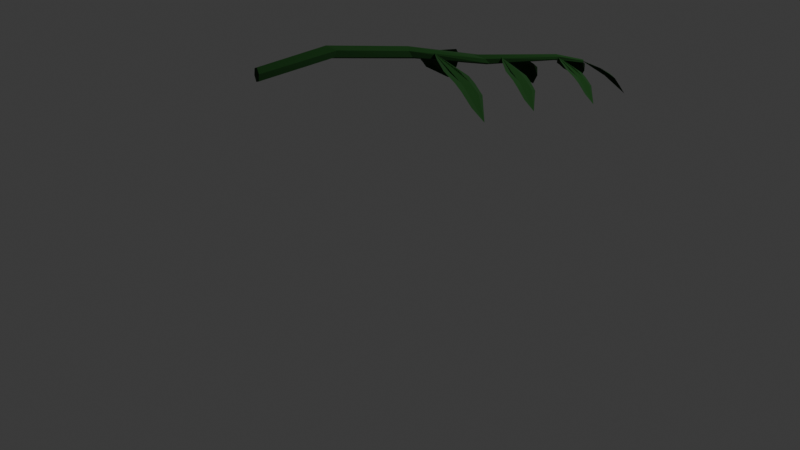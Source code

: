 # Source: branch.blend  (saved by Blender 4.3.34; exported with 4.5.12 LTS)
import bpy
from mathutils import Matrix  # noqa: F401  (used for matrix-valued properties, if any)

bpy.ops.wm.read_factory_settings(use_empty=True)
scene = bpy.context.scene
scene.name = 'Scene'

# ---- collections
col_collection = bpy.data.collections.new('Collection'); scene.collection.children.link(col_collection)

# ---- materials (node trees are filled in below, after node groups)
mat_material_001 = bpy.data.materials.new('Material.001')

# ---- material node trees
mat_material_001.use_nodes = True; mat_material_001.node_tree.nodes.clear()
_N = mat_material_001.node_tree.nodes; _L = mat_material_001.node_tree.links
n0 = _N.new('ShaderNodeBsdfPrincipled'); n0.name = 'Principled BSDF'; n0.location = (10, 300)
n0.inputs[0].default_value = (0.000401, 0.03593, 0.0, 1.0)
n0.inputs[2].default_value = 1.0
n1 = _N.new('ShaderNodeOutputMaterial'); n1.name = 'Material Output'; n1.location = (300, 300)
_L.new(n0.outputs[0], n1.inputs[0])
n1.is_active_output = True

# ---- world
world_world = bpy.data.worlds.new('World'); scene.world = world_world
world_world.use_nodes = True; world_world.node_tree.nodes.clear()
_N = world_world.node_tree.nodes; _L = world_world.node_tree.links
n0 = _N.new('ShaderNodeOutputWorld'); n0.name = 'World Output'; n0.location = (300, 300)
n1 = _N.new('ShaderNodeBackground'); n1.name = 'Background'; n1.location = (10, 300)
n1.inputs[0].default_value = (0.05088, 0.05088, 0.05088, 1.0)
_L.new(n1.outputs[0], n0.inputs[0])
n0.is_active_output = True
world_world.color = (0.05088, 0.05088, 0.05088)
world_world.sun_shadow_jitter_overblur = 0.0

# ---- cameras
cam_camera = bpy.data.cameras.new('Camera')
cam_camera.clip_end = 100.0
cam_camera.ortho_scale = 7.314

# ---- lights
light_light = bpy.data.lights.new('Light', 'POINT')
light_light.energy = 1000.0
light_light.shadow_soft_size = 0.1

# ---- meshes
me_cylinder_005 = bpy.data.meshes.new('Cylinder.005')
me_cylinder_005.from_pydata([(0.0, 1.0, -1.0), (-3.411e-13, 0.1907, 1.0), (0.866, 0.5, -1.0), (0.1653, 0.09528, 1.0), (0.866, -0.5, -1.0), (0.1653, -0.09558, 1.0), (0.0, -1.0, -1.0), (-3.411e-13, -0.191, 1.0), (-0.866, -0.5, -1.0), (-0.1653, -0.09558, 1.0), (-0.866, 0.5, -1.0), (-0.1653, 0.09528, 1.0), (-0.005581, -0.299, 0.519), (-21.43, -75.79, 26.17), (-12.26, -28.74, 44.4), (7.18, 238.9, 67.28), (-37.82, 65.62, 57.6), (-54.55, -70.89, 46.86), (-67.91, -131.8, 25.7), (-30.02, -51.01, 9.848), (51.02, 80.12, 10.15), (114.4, 162.0, 25.96), (112.5, 221.0, 44.93), (80.05, 152.2, 45.26), (62.97, 67.91, 21.1), (76.38, 104.4, 34.75), (116.4, 176.8, 33.24), (16.31, 88.24, 35.37), (-57.21, -103.8, 38.23), (-13.29, -52.97, 37.65), (-424.7, -567.4, 37.49), (747.3, 1711.0, -191.1), (-426.0, -539.3, 37.77), (746.5, 1822.0, -187.6), (-416.4, -525.1, 38.62), (799.7, 1876.0, -183.1), (-405.6, -538.8, 39.18), (853.7, 1819.0, -182.0), (-404.3, -567.0, 38.9), (854.8, 1708.0, -185.6), (-413.8, -581.1, 38.06), (801.7, 1654.0, -190.2), (399.1, 530.4, -71.39), (434.1, 481.3, -70.82), (451.0, 509.3, -64.52), (440.8, 576.5, -60.01), (398.6, 619.4, -58.83), (379.6, 599.8, -65.06), (69.57, 120.9, -15.81), (155.5, 154.8, -20.77), (149.2, 125.0, -13.82), (112.0, 155.9, -8.54), (74.06, 200.7, -8.965), (39.55, 155.8, -11.36), (-277.2, -464.2, 19.37), (-247.9, -426.9, 19.67), (-260.0, -388.9, 21.22), (-282.6, -368.9, 20.63), (-291.6, -384.8, 18.31), (-310.0, -457.7, 20.03), (701.0, 1074.0, -127.7), (608.2, 956.1, -131.9), (652.7, 1126.0, -127.6), (677.3, 969.9, -138.6), (609.4, 1074.0, -130.6), (714.4, 1007.0, -133.8), (-393.0, -555.0, 37.3), (-403.1, -556.0, 38.12), (-392.7, -556.0, 37.35), (-403.0, -556.2, 38.13), (-392.8, -556.7, 37.34), (-403.0, -556.3, 38.12), (-393.1, -556.3, 37.26), (-403.1, -556.3, 38.11), (-393.4, -555.3, 37.21), (-403.2, -556.1, 38.1), (-393.3, -554.6, 37.23), (-403.1, -555.9, 38.1), (-400.7, -556.2, 37.91), (-544.2, -596.5, 45.53), (-628.3, -576.0, 54.68), (-712.5, -415.1, 70.75), (-695.8, -494.9, 60.1), (-660.0, -571.9, 51.78), (-564.0, -597.8, 40.84), (-463.2, -569.1, 38.6), (-423.1, -544.1, 47.2), (-471.9, -542.1, 60.0), (-562.7, -505.0, 68.87), (-582.4, -526.2, 65.3), (-474.8, -564.3, 52.39), (-535.2, -553.2, 59.75), (-506.4, -535.3, 63.45), (-562.0, -517.1, 55.28), (-620.5, -590.1, 47.37), (-596.9, -590.0, 51.34), (1.027, -23.72, -7.657), (-13.06, -16.18, -7.944), (0.7799, -25.22, -7.603), (-13.11, -16.47, -7.933), (0.7398, -25.89, -7.644), (-13.12, -16.6, -7.941), (0.9466, -25.06, -7.738), (-13.08, -16.44, -7.959), (1.194, -23.56, -7.792), (-13.03, -16.15, -7.969), (1.234, -22.89, -7.751), (-13.02, -16.03, -7.962), (-9.699, -18.45, -7.903), (-187.4, 63.7, -16.06), (-316.0, 156.4, -15.68), (-471.1, 401.1, -6.035), (-398.3, 307.1, -15.7), (-323.9, 195.2, -21.32), (-174.1, 87.05, -22.26), (-69.43, 25.87, -13.72), (-87.52, 5.303, -1.492), (-212.0, 38.37, 5.245), (-342.4, 156.8, 5.08), (-339.0, 156.0, -0.5365), (-168.1, 25.26, -2.357), (-266.1, 86.7, -1.459), (-263.0, 74.9, 5.099), (-255.3, 159.4, -7.331), (-263.9, 141.9, -21.79), (-269.3, 114.3, -15.9), (-284.5, -444.7, 21.25), (-297.6, -439.4, 21.16), (-284.7, -446.0, 21.3), (-297.6, -439.6, 21.17), (-284.7, -446.7, 21.27), (-297.6, -439.7, 21.17), (-284.6, -445.9, 21.18), (-297.6, -439.6, 21.15), (-284.5, -444.6, 21.12), (-297.6, -439.3, 21.14), (-284.4, -444.0, 21.16), (-297.6, -439.2, 21.15), (-294.5, -441.1, 21.16), (-462.5, -387.9, 16.04), (-579.9, -316.2, 17.95), (-717.3, -104.8, 28.31), (-657.3, -187.7, 18.79), (-592.2, -284.6, 12.92), (-455.9, -368.6, 10.26), (-353.7, -409.6, 16.65), (-360.0, -423.8, 27.92), (-467.4, -402.5, 35.58), (-587.4, -307.9, 36.98), (-588.7, -311.1, 31.88), (-433.6, -413.9, 28.18), (-522.4, -367.3, 30.19), (-514.2, -374.4, 36.07), (-518.9, -303.5, 24.65), (-537.4, -327.3, 11.78), (-537.1, -349.8, 17.2), (348.9, 383.5, -48.65), (355.5, 387.5, -46.25), (350.0, 383.2, -48.69), (355.7, 387.4, -46.26), (350.1, 381.9, -48.69), (355.8, 387.2, -46.26), (349.1, 381.0, -48.64), (355.6, 387.0, -46.25), (348.0, 381.3, -48.59), (355.4, 387.1, -46.24), (347.9, 382.5, -48.6), (355.3, 387.3, -46.24), (354.0, 385.7, -46.82), (420.1, 347.2, -14.54), (485.6, 455.5, 6.507), (556.1, 856.5, 31.41), (488.8, 597.5, 23.28), (447.8, 392.7, 12.07), (369.1, 258.0, -12.17), (354.0, 334.1, -33.7), (437.8, 530.1, -38.62), (556.1, 696.5, -23.74), (609.9, 817.6, -1.247), (579.5, 719.7, 1.347), (488.9, 546.8, -26.15), (545.7, 632.0, -10.77), (580.8, 734.2, -15.23), (478.1, 590.5, -6.52), (419.8, 328.7, 2.067), (464.9, 407.7, -1.386), (305.8, 387.6, -52.99), (286.7, 394.9, -53.06), (305.6, 385.7, -52.91), (286.7, 394.6, -53.04), (305.5, 384.7, -52.96), (286.7, 394.4, -53.05), (305.6, 385.8, -53.09), (286.7, 394.6, -53.08), (305.8, 387.8, -53.17), (286.7, 395.0, -53.09), (305.9, 388.7, -53.12), (286.7, 395.1, -53.08), (291.3, 392.6, -53.08), (45.04, 463.5, -59.79), (-125.9, 564.2, -56.53), (-324.7, 868.9, -40.95), (-239.2, 748.7, -55.03), (-145.4, 608.9, -63.81), (52.94, 490.9, -68.25), (203.6, 435.6, -59.39), (197.6, 416.5, -42.95), (43.26, 445.2, -31.33), (-131.8, 579.0, -28.81), (-135.0, 573.5, -36.22), (90.57, 428.5, -42.25), (-38.46, 493.7, -38.94), (-25.02, 484.5, -30.42), (-35.36, 585.8, -47.05), (-65.66, 548.5, -65.69), (-63.54, 516.6, -57.79), (-292.5, -438.2, 22.75), (-292.3, -438.7, 24.39), (-291.8, -438.6, 22.75), (-292.2, -438.8, 24.39), (-291.8, -439.4, 22.75), (-292.2, -439.0, 24.39), (-292.5, -439.8, 22.75), (-292.3, -439.1, 24.39), (-293.2, -439.4, 22.75), (-292.5, -439.0, 24.39), (-293.2, -438.6, 22.75), (-292.5, -438.8, 24.39), (-292.4, -439.2, 24.0), (-308.3, -500.4, 45.09), (-299.7, -461.0, 60.05), (-282.8, -240.3, 78.77), (-320.1, -383.3, 70.9), (-334.2, -495.9, 62.11), (-346.4, -546.8, 44.76), (-316.4, -480.7, 31.7), (-250.0, -372.4, 31.84), (-197.2, -304.1, 44.75), (-197.7, -255.0, 60.32), (-224.2, -311.7, 60.63), (-239.5, -381.9, 40.82), (-227.8, -351.4, 52.02), (-195.1, -291.7, 50.72), (-277.0, -365.1, 52.58), (-336.9, -523.3, 55.03), (-300.9, -481.2, 54.51)], [], [(0, 1, 3, 2), (2, 3, 5, 4), (4, 5, 7, 6), (6, 7, 9, 8), (3, 1, 11, 9, 7, 5), (8, 9, 11, 10), (10, 11, 1, 0), (0, 2, 4, 6, 8, 10), (19, 18, 28, 29, 13, 12), (12, 27, 25, 24), (12, 13, 29, 27), (24, 25, 26, 21, 20, 12), (29, 28, 17, 16, 15, 14), (26, 25, 23, 15, 22), (25, 27, 15, 23), (27, 29, 14, 15), (30, 59, 58, 32), (32, 58, 57, 34), (34, 57, 56, 36), (36, 56, 55, 38), (33, 31, 41, 39, 37, 35), (38, 55, 54, 40), (40, 54, 59, 30), (30, 32, 34, 36, 38, 40), (47, 42, 61, 64), (43, 44, 65, 63), (46, 47, 64, 62), (42, 43, 63, 61), (45, 46, 62, 60), (44, 45, 60, 65), (53, 48, 42, 47), (49, 50, 44, 43), (52, 53, 47, 46), (48, 49, 43, 42), (51, 52, 46, 45), (50, 51, 45, 44), (58, 59, 48, 53), (54, 55, 50, 49), (57, 58, 53, 52), (59, 54, 49, 48), (56, 57, 52, 51), (55, 56, 51, 50), (63, 65, 39, 41), (62, 64, 33, 35), (61, 63, 41, 31), (60, 62, 35, 37), (64, 61, 31, 33), (65, 60, 37, 39), (66, 67, 69, 68), (68, 69, 71, 70), (70, 71, 73, 72), (72, 73, 75, 74), (69, 67, 77, 75, 73, 71), (74, 75, 77, 76), (76, 77, 67, 66), (66, 68, 70, 72, 74, 76), (85, 84, 94, 95, 79, 78), (78, 93, 91, 90), (78, 79, 95, 93), (90, 91, 92, 87, 86, 78), (95, 94, 83, 82, 81, 80), (92, 91, 89, 81, 88), (91, 93, 81, 89), (93, 95, 80, 81), (96, 97, 99, 98), (98, 99, 101, 100), (100, 101, 103, 102), (102, 103, 105, 104), (99, 97, 107, 105, 103, 101), (104, 105, 107, 106), (106, 107, 97, 96), (96, 98, 100, 102, 104, 106), (115, 114, 124, 125, 109, 108), (108, 123, 121, 120), (108, 109, 125, 123), (120, 121, 122, 117, 116, 108), (125, 124, 113, 112, 111, 110), (122, 121, 119, 111, 118), (121, 123, 111, 119), (123, 125, 110, 111), (126, 127, 129, 128), (128, 129, 131, 130), (130, 131, 133, 132), (132, 133, 135, 134), (129, 127, 137, 135, 133, 131), (134, 135, 137, 136), (136, 137, 127, 126), (126, 128, 130, 132, 134, 136), (145, 144, 154, 155, 139, 138), (138, 153, 151, 150), (138, 139, 155, 153), (150, 151, 152, 147, 146, 138), (155, 154, 143, 142, 141, 140), (152, 151, 149, 141, 148), (151, 153, 141, 149), (153, 155, 140, 141), (156, 157, 159, 158), (158, 159, 161, 160), (160, 161, 163, 162), (162, 163, 165, 164), (159, 157, 167, 165, 163, 161), (164, 165, 167, 166), (166, 167, 157, 156), (156, 158, 160, 162, 164, 166), (175, 174, 184, 185, 169, 168), (168, 183, 181, 180), (168, 169, 185, 183), (180, 181, 182, 177, 176, 168), (185, 184, 173, 172, 171, 170), (182, 181, 179, 171, 178), (181, 183, 171, 179), (183, 185, 170, 171), (186, 187, 189, 188), (188, 189, 191, 190), (190, 191, 193, 192), (192, 193, 195, 194), (189, 187, 197, 195, 193, 191), (194, 195, 197, 196), (196, 197, 187, 186), (186, 188, 190, 192, 194, 196), (205, 204, 214, 215, 199, 198), (198, 213, 211, 210), (198, 199, 215, 213), (210, 211, 212, 207, 206, 198), (215, 214, 203, 202, 201, 200), (212, 211, 209, 201, 208), (211, 213, 201, 209), (213, 215, 200, 201), (216, 217, 219, 218), (218, 219, 221, 220), (220, 221, 223, 222), (222, 223, 225, 224), (219, 217, 227, 225, 223, 221), (224, 225, 227, 226), (226, 227, 217, 216), (216, 218, 220, 222, 224, 226), (235, 234, 244, 245, 229, 228), (228, 243, 241, 240), (228, 229, 245, 243), (240, 241, 242, 237, 236, 228), (245, 244, 233, 232, 231, 230), (242, 241, 239, 231, 238), (241, 243, 231, 239), (243, 245, 230, 231)])
_uv = me_cylinder_005.uv_layers.new(name='UVMap')
_uv.uv.foreach_set('vector', [1.0, 0.5, 1.0, 1.0, 0.8333, 1.0, 0.8333, 0.5, 0.8333, 0.5, 0.8333, 1.0, 0.6667, 1.0, 0.6667, 0.5, 0.6667, 0.5, 0.6667, 1.0, 0.5, 1.0, 0.5, 0.5, 0.5, 0.5, 0.5, 1.0, 0.3333, 1.0, 0.3333, 0.5, 0.4578, 0.37, 0.25, 0.49, 0.04215, 0.37, 0.04215, 0.13, 0.25, 0.01, 0.4578, 0.13, 0.3333, 0.5, 0.3333, 1.0, 0.1667, 1.0, 0.1667, 0.5, 0.1667, 0.5, 0.1667, 1.0, -8.941e-08, 1.0, -8.941e-08, 0.5, 0.75, 0.49, 0.9578, 0.37, 0.9578, 0.13, 0.75, 0.01, 0.5422, 0.13, 0.5422, 0.37, 0.216, 0.02988, 0.558, 0.1007, 0.7412, 0.2943, 0.6487, 0.3936, 0.4781, 0.2216, 0.0, 0.0, 0.0, 0.0, 0.5117, 0.5117, 0.4102, 0.6114, 0.218, 0.396, 0.0, 0.0, 0.4781, 0.2216, 0.6487, 0.3936, 0.5117, 0.5117, 0.218, 0.396, 0.4102, 0.6114, 0.2998, 0.7069, 0.1865, 0.6017, 0.05284, 0.2543, 0.0, 0.0, 0.6487, 0.3936, 0.7412, 0.2943, 0.8695, 0.4299, 0.9709, 0.686, 1.0, 1.0, 0.7511, 0.4968, 0.2998, 0.7069, 0.4102, 0.6114, 0.5626, 0.7821, 1.0, 1.0, 0.4842, 0.8781, 0.4102, 0.6114, 0.5117, 0.5117, 1.0, 1.0, 0.5626, 0.7821, 0.5117, 0.5117, 0.6487, 0.3936, 0.7511, 0.4968, 1.0, 1.0, 1.0, 0.5, 1.0, 0.5365, 0.8333, 0.5415, 0.8333, 0.5, 0.8333, 0.5, 0.8333, 0.5415, 0.6667, 0.5397, 0.6667, 0.5, 0.6667, 0.5, 0.6667, 0.5397, 0.5, 0.5404, 0.5, 0.5, 0.5, 0.5, 0.5, 0.5404, 0.3333, 0.5425, 0.3333, 0.5, 0.4578, 0.37, 0.25, 0.49, 0.04215, 0.37, 0.04215, 0.13, 0.25, 0.01, 0.4578, 0.13, 0.3333, 0.5, 0.3333, 0.5425, 0.1667, 0.5399, 0.1667, 0.5, 0.1667, 0.5, 0.1667, 0.5399, -8.941e-08, 0.5365, -8.941e-08, 0.5, 0.75, 0.49, 0.9578, 0.37, 0.9578, 0.13, 0.75, 0.01, 0.5422, 0.13, 0.5422, 0.37, 0.8333, 0.7257, 1.0, 0.7408, 1.0, 0.8635, 0.8333, 0.8666, 0.1667, 0.7415, 0.3333, 0.7289, 0.3333, 0.8816, 0.1667, 0.8851, 0.6667, 0.7134, 0.8333, 0.7257, 0.8333, 0.8666, 0.6667, 0.8681, -8.941e-08, 0.7408, 0.1667, 0.7415, 0.1667, 0.8851, -8.941e-08, 0.8635, 0.5, 0.7199, 0.6667, 0.7134, 0.6667, 0.8681, 0.5, 0.8715, 0.3333, 0.7289, 0.5, 0.7199, 0.5, 0.8715, 0.3333, 0.8816, 0.8333, 0.6114, 1.0, 0.6173, 1.0, 0.7408, 0.8333, 0.7257, 0.1667, 0.6291, 0.3333, 0.6198, 0.3333, 0.7289, 0.1667, 0.7415, 0.6667, 0.612, 0.8333, 0.6114, 0.8333, 0.7257, 0.6667, 0.7134, -8.941e-08, 0.6173, 0.1667, 0.6291, 0.1667, 0.7415, -8.941e-08, 0.7408, 0.5, 0.6125, 0.6667, 0.612, 0.6667, 0.7134, 0.5, 0.7199, 0.3333, 0.6198, 0.5, 0.6125, 0.5, 0.7199, 0.3333, 0.7289, 0.8333, 0.5415, 1.0, 0.5365, 1.0, 0.6173, 0.8333, 0.6114, 0.1667, 0.5399, 0.3333, 0.5425, 0.3333, 0.6198, 0.1667, 0.6291, 0.6667, 0.5397, 0.8333, 0.5415, 0.8333, 0.6114, 0.6667, 0.612, -8.941e-08, 0.5365, 0.1667, 0.5399, 0.1667, 0.6291, -8.941e-08, 0.6173, 0.5, 0.5404, 0.6667, 0.5397, 0.6667, 0.612, 0.5, 0.6125, 0.3333, 0.5425, 0.5, 0.5404, 0.5, 0.6125, 0.3333, 0.6198, 0.1667, 0.8851, 0.3333, 0.8816, 0.3333, 1.0, 0.1667, 1.0, 0.6667, 0.8681, 0.8333, 0.8666, 0.8333, 1.0, 0.6667, 1.0, -8.941e-08, 0.8635, 0.1667, 0.8851, 0.1667, 1.0, -8.941e-08, 1.0, 0.5, 0.8715, 0.6667, 0.8681, 0.6667, 1.0, 0.5, 1.0, 0.8333, 0.8666, 1.0, 0.8635, 1.0, 1.0, 0.8333, 1.0, 0.3333, 0.8816, 0.5, 0.8715, 0.5, 1.0, 0.3333, 1.0, 1.0, 0.5, 1.0, 1.0, 0.8333, 1.0, 0.8333, 0.5, 0.8333, 0.5, 0.8333, 1.0, 0.6667, 1.0, 0.6667, 0.5, 0.6667, 0.5, 0.6667, 1.0, 0.5, 1.0, 0.5, 0.5, 0.5, 0.5, 0.5, 1.0, 0.3333, 1.0, 0.3333, 0.5, 0.4578, 0.37, 0.25, 0.49, 0.04215, 0.37, 0.04215, 0.13, 0.25, 0.01, 0.4578, 0.13, 0.3333, 0.5, 0.3333, 1.0, 0.1667, 1.0, 0.1667, 0.5, 0.1667, 0.5, 0.1667, 1.0, -8.941e-08, 1.0, -8.941e-08, 0.5, 0.75, 0.49, 0.9578, 0.37, 0.9578, 0.13, 0.75, 0.01, 0.5422, 0.13, 0.5422, 0.37, 0.216, 0.02988, 0.558, 0.1007, 0.7412, 0.2943, 0.6487, 0.3936, 0.4781, 0.2216, 0.0, 0.0, 0.0, 0.0, 0.5117, 0.5117, 0.4102, 0.6114, 0.218, 0.396, 0.0, 0.0, 0.4781, 0.2216, 0.6487, 0.3936, 0.5117, 0.5117, 0.218, 0.396, 0.4102, 0.6114, 0.2998, 0.7069, 0.1865, 0.6017, 0.05284, 0.2543, 0.0, 0.0, 0.6487, 0.3936, 0.7412, 0.2943, 0.8695, 0.4299, 0.9709, 0.686, 1.0, 1.0, 0.7511, 0.4968, 0.2998, 0.7069, 0.4102, 0.6114, 0.5626, 0.7821, 1.0, 1.0, 0.4842, 0.8781, 0.4102, 0.6114, 0.5117, 0.5117, 1.0, 1.0, 0.5626, 0.7821, 0.5117, 0.5117, 0.6487, 0.3936, 0.7511, 0.4968, 1.0, 1.0, 1.0, 0.5, 1.0, 1.0, 0.8333, 1.0, 0.8333, 0.5, 0.8333, 0.5, 0.8333, 1.0, 0.6667, 1.0, 0.6667, 0.5, 0.6667, 0.5, 0.6667, 1.0, 0.5, 1.0, 0.5, 0.5, 0.5, 0.5, 0.5, 1.0, 0.3333, 1.0, 0.3333, 0.5, 0.4578, 0.37, 0.25, 0.49, 0.04215, 0.37, 0.04215, 0.13, 0.25, 0.01, 0.4578, 0.13, 0.3333, 0.5, 0.3333, 1.0, 0.1667, 1.0, 0.1667, 0.5, 0.1667, 0.5, 0.1667, 1.0, -8.941e-08, 1.0, -8.941e-08, 0.5, 0.75, 0.49, 0.9578, 0.37, 0.9578, 0.13, 0.75, 0.01, 0.5422, 0.13, 0.5422, 0.37, 0.216, 0.02988, 0.558, 0.1007, 0.7412, 0.2943, 0.6487, 0.3936, 0.4781, 0.2216, 0.0, 0.0, 0.0, 0.0, 0.5117, 0.5117, 0.4102, 0.6114, 0.218, 0.396, 0.0, 0.0, 0.4781, 0.2216, 0.6487, 0.3936, 0.5117, 0.5117, 0.218, 0.396, 0.4102, 0.6114, 0.2998, 0.7069, 0.1865, 0.6017, 0.05284, 0.2543, 0.0, 0.0, 0.6487, 0.3936, 0.7412, 0.2943, 0.8695, 0.4299, 0.9709, 0.686, 1.0, 1.0, 0.7511, 0.4968, 0.2998, 0.7069, 0.4102, 0.6114, 0.5626, 0.7821, 1.0, 1.0, 0.4842, 0.8781, 0.4102, 0.6114, 0.5117, 0.5117, 1.0, 1.0, 0.5626, 0.7821, 0.5117, 0.5117, 0.6487, 0.3936, 0.7511, 0.4968, 1.0, 1.0, 1.0, 0.5, 1.0, 1.0, 0.8333, 1.0, 0.8333, 0.5, 0.8333, 0.5, 0.8333, 1.0, 0.6667, 1.0, 0.6667, 0.5, 0.6667, 0.5, 0.6667, 1.0, 0.5, 1.0, 0.5, 0.5, 0.5, 0.5, 0.5, 1.0, 0.3333, 1.0, 0.3333, 0.5, 0.4578, 0.37, 0.25, 0.49, 0.04215, 0.37, 0.04215, 0.13, 0.25, 0.01, 0.4578, 0.13, 0.3333, 0.5, 0.3333, 1.0, 0.1667, 1.0, 0.1667, 0.5, 0.1667, 0.5, 0.1667, 1.0, -8.941e-08, 1.0, -8.941e-08, 0.5, 0.75, 0.49, 0.9578, 0.37, 0.9578, 0.13, 0.75, 0.01, 0.5422, 0.13, 0.5422, 0.37, 0.216, 0.02988, 0.558, 0.1007, 0.7412, 0.2943, 0.6487, 0.3936, 0.4781, 0.2216, 0.0, 0.0, 0.0, 0.0, 0.5117, 0.5117, 0.4102, 0.6114, 0.218, 0.396, 0.0, 0.0, 0.4781, 0.2216, 0.6487, 0.3936, 0.5117, 0.5117, 0.218, 0.396, 0.4102, 0.6114, 0.2998, 0.7069, 0.1865, 0.6017, 0.05284, 0.2543, 0.0, 0.0, 0.6487, 0.3936, 0.7412, 0.2943, 0.8695, 0.4299, 0.9709, 0.686, 1.0, 1.0, 0.7511, 0.4968, 0.2998, 0.7069, 0.4102, 0.6114, 0.5626, 0.7821, 1.0, 1.0, 0.4842, 0.8781, 0.4102, 0.6114, 0.5117, 0.5117, 1.0, 1.0, 0.5626, 0.7821, 0.5117, 0.5117, 0.6487, 0.3936, 0.7511, 0.4968, 1.0, 1.0, 1.0, 0.5, 1.0, 1.0, 0.8333, 1.0, 0.8333, 0.5, 0.8333, 0.5, 0.8333, 1.0, 0.6667, 1.0, 0.6667, 0.5, 0.6667, 0.5, 0.6667, 1.0, 0.5, 1.0, 0.5, 0.5, 0.5, 0.5, 0.5, 1.0, 0.3333, 1.0, 0.3333, 0.5, 0.4578, 0.37, 0.25, 0.49, 0.04215, 0.37, 0.04215, 0.13, 0.25, 0.01, 0.4578, 0.13, 0.3333, 0.5, 0.3333, 1.0, 0.1667, 1.0, 0.1667, 0.5, 0.1667, 0.5, 0.1667, 1.0, -8.941e-08, 1.0, -8.941e-08, 0.5, 0.75, 0.49, 0.9578, 0.37, 0.9578, 0.13, 0.75, 0.01, 0.5422, 0.13, 0.5422, 0.37, 0.216, 0.02988, 0.558, 0.1007, 0.7412, 0.2943, 0.6487, 0.3936, 0.4781, 0.2216, 0.0, 0.0, 0.0, 0.0, 0.5117, 0.5117, 0.4102, 0.6114, 0.218, 0.396, 0.0, 0.0, 0.4781, 0.2216, 0.6487, 0.3936, 0.5117, 0.5117, 0.218, 0.396, 0.4102, 0.6114, 0.2998, 0.7069, 0.1865, 0.6017, 0.05284, 0.2543, 0.0, 0.0, 0.6487, 0.3936, 0.7412, 0.2943, 0.8695, 0.4299, 0.9709, 0.686, 1.0, 1.0, 0.7511, 0.4968, 0.2998, 0.7069, 0.4102, 0.6114, 0.5626, 0.7821, 1.0, 1.0, 0.4842, 0.8781, 0.4102, 0.6114, 0.5117, 0.5117, 1.0, 1.0, 0.5626, 0.7821, 0.5117, 0.5117, 0.6487, 0.3936, 0.7511, 0.4968, 1.0, 1.0, 1.0, 0.5, 1.0, 1.0, 0.8333, 1.0, 0.8333, 0.5, 0.8333, 0.5, 0.8333, 1.0, 0.6667, 1.0, 0.6667, 0.5, 0.6667, 0.5, 0.6667, 1.0, 0.5, 1.0, 0.5, 0.5, 0.5, 0.5, 0.5, 1.0, 0.3333, 1.0, 0.3333, 0.5, 0.4578, 0.37, 0.25, 0.49, 0.04215, 0.37, 0.04215, 0.13, 0.25, 0.01, 0.4578, 0.13, 0.3333, 0.5, 0.3333, 1.0, 0.1667, 1.0, 0.1667, 0.5, 0.1667, 0.5, 0.1667, 1.0, -8.941e-08, 1.0, -8.941e-08, 0.5, 0.75, 0.49, 0.9578, 0.37, 0.9578, 0.13, 0.75, 0.01, 0.5422, 0.13, 0.5422, 0.37, 0.216, 0.02988, 0.558, 0.1007, 0.7412, 0.2943, 0.6487, 0.3936, 0.4781, 0.2216, 0.0, 0.0, 0.0, 0.0, 0.5117, 0.5117, 0.4102, 0.6114, 0.218, 0.396, 0.0, 0.0, 0.4781, 0.2216, 0.6487, 0.3936, 0.5117, 0.5117, 0.218, 0.396, 0.4102, 0.6114, 0.2998, 0.7069, 0.1865, 0.6017, 0.05284, 0.2543, 0.0, 0.0, 0.6487, 0.3936, 0.7412, 0.2943, 0.8695, 0.4299, 0.9709, 0.686, 1.0, 1.0, 0.7511, 0.4968, 0.2998, 0.7069, 0.4102, 0.6114, 0.5626, 0.7821, 1.0, 1.0, 0.4842, 0.8781, 0.4102, 0.6114, 0.5117, 0.5117, 1.0, 1.0, 0.5626, 0.7821, 0.5117, 0.5117, 0.6487, 0.3936, 0.7511, 0.4968, 1.0, 1.0, 1.0, 0.5, 1.0, 1.0, 0.8333, 1.0, 0.8333, 0.5, 0.8333, 0.5, 0.8333, 1.0, 0.6667, 1.0, 0.6667, 0.5, 0.6667, 0.5, 0.6667, 1.0, 0.5, 1.0, 0.5, 0.5, 0.5, 0.5, 0.5, 1.0, 0.3333, 1.0, 0.3333, 0.5, 0.4578, 0.37, 0.25, 0.49, 0.04215, 0.37, 0.04215, 0.13, 0.25, 0.01, 0.4578, 0.13, 0.3333, 0.5, 0.3333, 1.0, 0.1667, 1.0, 0.1667, 0.5, 0.1667, 0.5, 0.1667, 1.0, -8.941e-08, 1.0, -8.941e-08, 0.5, 0.75, 0.49, 0.9578, 0.37, 0.9578, 0.13, 0.75, 0.01, 0.5422, 0.13, 0.5422, 0.37, 0.216, 0.02988, 0.558, 0.1007, 0.7412, 0.2943, 0.6487, 0.3936, 0.4781, 0.2216, 0.0, 0.0, 0.0, 0.0, 0.5117, 0.5117, 0.4102, 0.6114, 0.218, 0.396, 0.0, 0.0, 0.4781, 0.2216, 0.6487, 0.3936, 0.5117, 0.5117, 0.218, 0.396, 0.4102, 0.6114, 0.2998, 0.7069, 0.1865, 0.6017, 0.05284, 0.2543, 0.0, 0.0, 0.6487, 0.3936, 0.7412, 0.2943, 0.8695, 0.4299, 0.9709, 0.686, 1.0, 1.0, 0.7511, 0.4968, 0.2998, 0.7069, 0.4102, 0.6114, 0.5626, 0.7821, 1.0, 1.0, 0.4842, 0.8781, 0.4102, 0.6114, 0.5117, 0.5117, 1.0, 1.0, 0.5626, 0.7821, 0.5117, 0.5117, 0.6487, 0.3936, 0.7511, 0.4968, 1.0, 1.0])
me_cylinder_005.materials.append(mat_material_001)
me_cylinder_005.update()

# ---- objects
ob_light = bpy.data.objects.new('Light', light_light)
ob_camera = bpy.data.objects.new('Camera', cam_camera)
ob_cylinder_004 = bpy.data.objects.new('Cylinder.004', me_cylinder_005)

# ---- transforms, parenting, visibility, modifiers, constraints
ob_light.location = (4.076, 1.005, 5.904)
ob_light.rotation_euler = (0.6503, 0.05522, 1.866)
ob_light.lock_rotations_4d = False
ob_light.empty_display_type = 'ARROWS'
ob_light.color = (0.0, 0.0, 0.0, 0.0)
ob_light.lineart.crease_threshold = 0.0
ob_camera.location = (7.359, -6.926, 4.958)
ob_camera.rotation_euler = (1.109, 0.0, 0.8149)
ob_camera.lock_rotations_4d = False
ob_camera.empty_display_type = 'ARROWS'
ob_camera.color = (0.0, 0.0, 0.0, 0.0)
ob_camera.display_type = 'WIRE'
ob_camera.lineart.crease_threshold = 0.0
ob_cylinder_004.location = (0.6015, 0.8201, 1.638)
ob_cylinder_004.rotation_euler = (5.141, -0.2424, -3.175)
ob_cylinder_004.scale = (0.001292, 0.0006046, -0.009981)

# ---- collection membership
col_collection.objects.link(ob_light)
col_collection.objects.link(ob_camera)
col_collection.objects.link(ob_cylinder_004)

# ---- scene / render settings (as saved in the file)
scene.camera = ob_camera
scene.frame_start = 1; scene.frame_end = 90; scene.frame_set(47)
scene.render.engine = 'BLENDER_EEVEE_NEXT'
bpy.context.view_layer.update()

